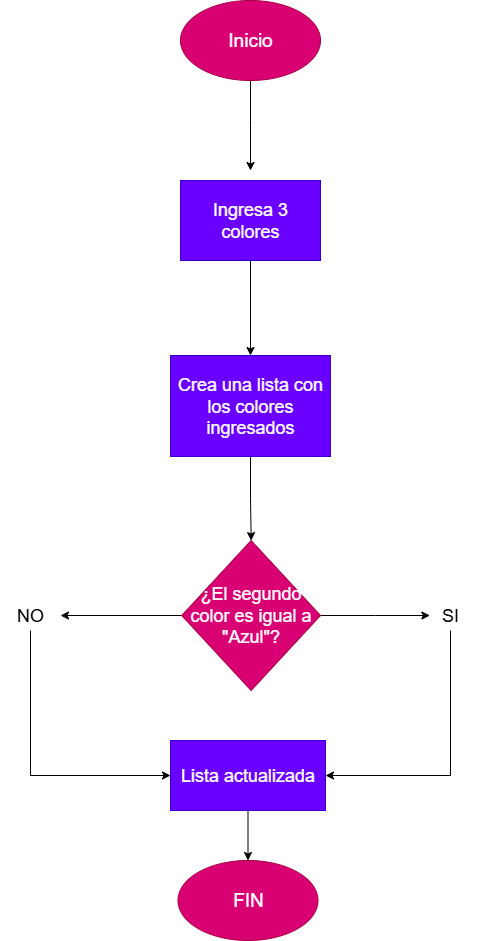

The diagram above was exported from draw.io. Its source (the exported page's mxGraphModel, read from the mxfile embedded in the PNG):
<mxGraphModel dx="872" dy="499" grid="1" gridSize="10" guides="1" tooltips="1" connect="1" arrows="1" fold="1" page="1" pageScale="1" pageWidth="827" pageHeight="1169" math="0" shadow="0">
  <root>
    <mxCell id="0" />
    <mxCell id="1" parent="0" />
    <mxCell id="XyXYfsmoOx8_1LKiq6vj-1" value="" style="edgeStyle=orthogonalEdgeStyle;rounded=0;orthogonalLoop=1;jettySize=auto;html=1;" edge="1" parent="1" source="XyXYfsmoOx8_1LKiq6vj-2">
      <mxGeometry relative="1" as="geometry">
        <mxPoint x="400" y="170" as="targetPoint" />
      </mxGeometry>
    </mxCell>
    <mxCell id="XyXYfsmoOx8_1LKiq6vj-2" value="&lt;font style=&quot;font-size: 19px;&quot;&gt;Inicio&lt;/font&gt;" style="ellipse;whiteSpace=wrap;html=1;fillColor=#d80073;strokeColor=#A50040;fontColor=#ffffff;" vertex="1" parent="1">
      <mxGeometry x="330" width="140" height="80" as="geometry" />
    </mxCell>
    <mxCell id="XyXYfsmoOx8_1LKiq6vj-40" value="" style="edgeStyle=orthogonalEdgeStyle;rounded=0;orthogonalLoop=1;jettySize=auto;html=1;" edge="1" parent="1" source="XyXYfsmoOx8_1LKiq6vj-4" target="XyXYfsmoOx8_1LKiq6vj-39">
      <mxGeometry relative="1" as="geometry" />
    </mxCell>
    <mxCell id="XyXYfsmoOx8_1LKiq6vj-4" value="&lt;span style=&quot;font-size: 18px;&quot;&gt;Ingresa 3 colores&lt;/span&gt;" style="rounded=0;whiteSpace=wrap;html=1;fillColor=#6a00ff;strokeColor=#3700CC;fontColor=#ffffff;" vertex="1" parent="1">
      <mxGeometry x="330" y="180" width="140" height="80" as="geometry" />
    </mxCell>
    <mxCell id="XyXYfsmoOx8_1LKiq6vj-24" value="" style="edgeStyle=orthogonalEdgeStyle;rounded=0;orthogonalLoop=1;jettySize=auto;html=1;" edge="1" parent="1" source="XyXYfsmoOx8_1LKiq6vj-7" target="XyXYfsmoOx8_1LKiq6vj-11">
      <mxGeometry relative="1" as="geometry" />
    </mxCell>
    <mxCell id="XyXYfsmoOx8_1LKiq6vj-48" value="" style="edgeStyle=orthogonalEdgeStyle;rounded=0;orthogonalLoop=1;jettySize=auto;html=1;" edge="1" parent="1" source="XyXYfsmoOx8_1LKiq6vj-7">
      <mxGeometry relative="1" as="geometry">
        <mxPoint x="579.375" y="615" as="targetPoint" />
      </mxGeometry>
    </mxCell>
    <mxCell id="XyXYfsmoOx8_1LKiq6vj-7" value="&lt;span style=&quot;font-size: 18px;&quot;&gt;¿El segundo color es igual a &quot;Azul&quot;?&lt;/span&gt;" style="rhombus;whiteSpace=wrap;html=1;fillColor=#d80073;strokeColor=#A50040;fontColor=#ffffff;" vertex="1" parent="1">
      <mxGeometry x="331.25" y="540" width="138.75" height="150" as="geometry" />
    </mxCell>
    <mxCell id="XyXYfsmoOx8_1LKiq6vj-50" value="" style="edgeStyle=orthogonalEdgeStyle;rounded=0;orthogonalLoop=1;jettySize=auto;html=1;entryX=1;entryY=0.5;entryDx=0;entryDy=0;exitX=0.5;exitY=1;exitDx=0;exitDy=0;" edge="1" parent="1" source="XyXYfsmoOx8_1LKiq6vj-9" target="XyXYfsmoOx8_1LKiq6vj-15">
      <mxGeometry relative="1" as="geometry">
        <mxPoint x="670" y="730" as="targetPoint" />
      </mxGeometry>
    </mxCell>
    <mxCell id="XyXYfsmoOx8_1LKiq6vj-9" value="&lt;font style=&quot;font-size: 18px;&quot;&gt;SI&lt;/font&gt;" style="text;html=1;align=center;verticalAlign=middle;whiteSpace=wrap;rounded=0;" vertex="1" parent="1">
      <mxGeometry x="570" y="600" width="60" height="30" as="geometry" />
    </mxCell>
    <mxCell id="XyXYfsmoOx8_1LKiq6vj-14" value="" style="edgeStyle=orthogonalEdgeStyle;rounded=0;orthogonalLoop=1;jettySize=auto;html=1;entryX=0;entryY=0.5;entryDx=0;entryDy=0;exitX=0.5;exitY=1;exitDx=0;exitDy=0;" edge="1" parent="1" source="XyXYfsmoOx8_1LKiq6vj-11" target="XyXYfsmoOx8_1LKiq6vj-15">
      <mxGeometry relative="1" as="geometry">
        <mxPoint x="210" y="600" as="targetPoint" />
      </mxGeometry>
    </mxCell>
    <mxCell id="XyXYfsmoOx8_1LKiq6vj-51" value="" style="edgeStyle=orthogonalEdgeStyle;rounded=0;orthogonalLoop=1;jettySize=auto;html=1;" edge="1" parent="1" source="XyXYfsmoOx8_1LKiq6vj-15" target="XyXYfsmoOx8_1LKiq6vj-16">
      <mxGeometry relative="1" as="geometry" />
    </mxCell>
    <mxCell id="XyXYfsmoOx8_1LKiq6vj-15" value="&lt;span style=&quot;font-size: 18px;&quot;&gt;Lista actualizada&lt;/span&gt;" style="rounded=0;whiteSpace=wrap;html=1;fillColor=#6a00ff;strokeColor=#3700CC;fontColor=#ffffff;" vertex="1" parent="1">
      <mxGeometry x="320" y="740" width="155" height="70" as="geometry" />
    </mxCell>
    <mxCell id="XyXYfsmoOx8_1LKiq6vj-16" value="&lt;span style=&quot;font-size: 19px;&quot;&gt;FIN&lt;/span&gt;" style="ellipse;whiteSpace=wrap;html=1;fillColor=#d80073;strokeColor=#A50040;fontColor=#ffffff;" vertex="1" parent="1">
      <mxGeometry x="327.5" y="860" width="140" height="80" as="geometry" />
    </mxCell>
    <mxCell id="XyXYfsmoOx8_1LKiq6vj-11" value="&lt;span style=&quot;font-size: 18px;&quot;&gt;NO&lt;/span&gt;" style="text;html=1;align=center;verticalAlign=middle;whiteSpace=wrap;rounded=0;" vertex="1" parent="1">
      <mxGeometry x="150" y="600" width="60" height="30" as="geometry" />
    </mxCell>
    <mxCell id="XyXYfsmoOx8_1LKiq6vj-41" value="" style="edgeStyle=orthogonalEdgeStyle;rounded=0;orthogonalLoop=1;jettySize=auto;html=1;" edge="1" parent="1" source="XyXYfsmoOx8_1LKiq6vj-39" target="XyXYfsmoOx8_1LKiq6vj-7">
      <mxGeometry relative="1" as="geometry" />
    </mxCell>
    <mxCell id="XyXYfsmoOx8_1LKiq6vj-39" value="&lt;span style=&quot;font-size: 18px;&quot;&gt;Crea una lista con los colores ingresados&lt;/span&gt;" style="whiteSpace=wrap;html=1;fillColor=#6a00ff;strokeColor=#3700CC;rounded=0;fontColor=#ffffff;" vertex="1" parent="1">
      <mxGeometry x="320" y="355" width="160" height="101" as="geometry" />
    </mxCell>
  </root>
</mxGraphModel>